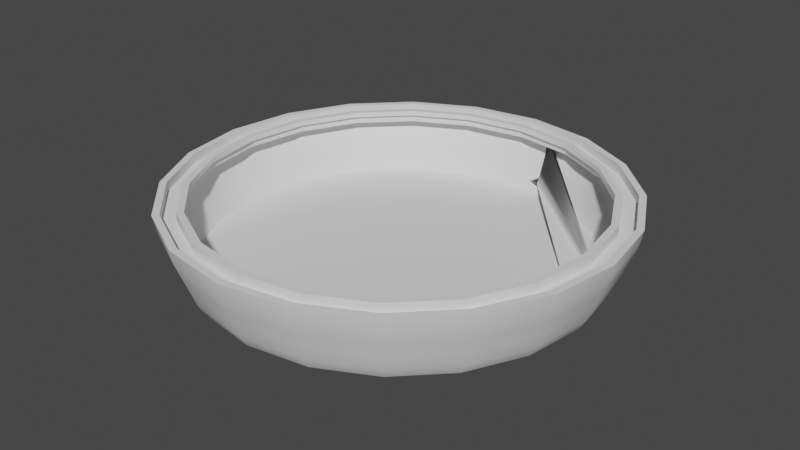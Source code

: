 # Source: CADERA.blend  (saved by Blender 2.93.21; exported with 4.5.12 LTS)
import bpy
from mathutils import Matrix  # noqa: F401  (used for matrix-valued properties, if any)

bpy.ops.wm.read_factory_settings(use_empty=True)
scene = bpy.context.scene
scene.name = 'Scene'

# ---- collections
col_collection = bpy.data.collections.new('Collection'); scene.collection.children.link(col_collection)

# ---- node groups
ng_auto_smooth = bpy.data.node_groups.new('Auto Smooth', 'GeometryNodeTree')
_s = ng_auto_smooth.interface.new_socket(name='Geometry', in_out='OUTPUT', socket_type='NodeSocketGeometry')
_s = ng_auto_smooth.interface.new_socket(name='Geometry', in_out='INPUT', socket_type='NodeSocketGeometry')
_s = ng_auto_smooth.interface.new_socket(name='Angle', in_out='INPUT', socket_type='NodeSocketFloat')
_s.subtype = 'ANGLE'
_s.min_value = 0.0
_s.max_value = 3.142
ng_auto_smooth.is_modifier = True
_N = ng_auto_smooth.nodes; _L = ng_auto_smooth.links
n0 = _N.new('NodeGroupOutput'); n0.name = 'Group Output'; n0.location = (480, -100)
n1 = _N.new('NodeGroupInput'); n1.name = 'Group Input'; n1.location = (-420, -300)
n2 = _N.new('NodeGroupInput'); n2.name = 'Group Input.001'; n2.location = (-60, -100)
n3 = _N.new('GeometryNodeSetShadeSmooth'); n3.name = 'Set Shade Smooth'; n3.location = (120, -100)
n3.domain = 'EDGE'
n4 = _N.new('GeometryNodeSetShadeSmooth'); n4.name = 'Set Shade Smooth.001'; n4.location = (300, -100)
n5 = _N.new('GeometryNodeInputMeshEdgeAngle'); n5.name = 'Edge Angle'; n5.location = (-420, -220)
n6 = _N.new('GeometryNodeInputEdgeSmooth'); n6.name = 'Is Edge Smooth'; n6.location = (-60, -160)
n7 = _N.new('GeometryNodeInputShadeSmooth'); n7.name = 'Is Face Smooth'; n7.location = (-240, -340)
n8 = _N.new('FunctionNodeBooleanMath'); n8.name = 'Boolean Math'; n8.location = (-60, -220)
n9 = _N.new('FunctionNodeCompare'); n9.name = 'Compare'; n9.location = (-240, -180)
n9.operation = 'LESS_EQUAL'
_L.new(n5.outputs[0], n9.inputs[0])
_L.new(n4.outputs[0], n0.inputs[0])
_L.new(n1.outputs[1], n9.inputs[1])
_L.new(n9.outputs[0], n8.inputs[0])
_L.new(n7.outputs[0], n8.inputs[1])
_L.new(n2.outputs[0], n3.inputs[0])
_L.new(n6.outputs[0], n3.inputs[1])
_L.new(n3.outputs[0], n4.inputs[0])
_L.new(n8.outputs[0], n3.inputs[2])
n0.is_active_output = True

# ---- world
world_world = bpy.data.worlds.new('World'); scene.world = world_world
world_world.use_nodes = True; world_world.node_tree.nodes.clear()
_N = world_world.node_tree.nodes; _L = world_world.node_tree.links
n0 = _N.new('ShaderNodeOutputWorld'); n0.name = 'World Output'; n0.location = (300, 300)
n1 = _N.new('ShaderNodeBackground'); n1.name = 'Background'; n1.location = (10, 300)
n1.inputs[0].default_value = (0.05088, 0.05088, 0.05088, 1.0)
_L.new(n1.outputs[0], n0.inputs[0])
n0.is_active_output = True
world_world.color = (0.05088, 0.05088, 0.05088)
world_world.use_sun_shadow = False
world_world.sun_shadow_jitter_overblur = 0.0

# ---- meshes
me_cylinder_003 = bpy.data.meshes.new('Cylinder.003')
me_cylinder_003.from_pydata([(-8.581e-09, 0.7879, 0.1509), (0.2423, 0.7493, 0.1509), (0.461, 0.6374, 0.1509), (0.6345, 0.4631, 0.1509), (0.7459, 0.2435, 0.1509), (0.7842, -2.622e-08, 0.1509), (0.7459, -0.2435, 0.1509), (0.6345, -0.4631, 0.1509), (0.461, -0.6374, 0.1509), (0.2423, -0.7493, 0.1509), (-8.89e-08, -0.7879, 0.1509), (-0.2423, -0.7493, 0.1509), (-0.461, -0.6374, 0.1509), (-0.6345, -0.4631, 0.1509), (-0.7459, -0.2435, 0.1509), (-0.7842, 1.43e-08, 0.1509), (-0.7459, 0.2435, 0.1509), (-0.6345, 0.4631, 0.1509), (-0.461, 0.6374, 0.1509), (-0.2423, 0.7493, 0.1509), (-4.713e-08, 2.146e-09, -0.1491), (0.2747, 0.8456, 0.09215), (0.2675, 0.8232, 0.03131), (0.2602, 0.8009, -0.02953), (0.253, 0.7786, -0.09036), (0.5226, 0.7193, 0.09215), (0.5088, 0.7003, 0.03131), (0.495, 0.6813, -0.02953), (0.4812, 0.6623, -0.09036), (0.7193, 0.5226, 0.09215), (0.7003, 0.5088, 0.03131), (0.6813, 0.495, -0.02953), (0.6623, 0.4812, -0.09036), (0.8456, 0.2747, 0.09215), (0.8232, 0.2675, 0.03131), (0.8009, 0.2602, -0.02953), (0.7786, 0.253, -0.09036), (0.8891, -3.557e-08, 0.09215), (0.8656, -3.419e-08, 0.03131), (0.8421, -3.282e-08, -0.02953), (0.8186, -3.144e-08, -0.09036), (0.8456, -0.2747, 0.09215), (0.8232, -0.2675, 0.03131), (0.8009, -0.2602, -0.02953), (0.7786, -0.253, -0.09036), (0.7193, -0.5226, 0.09215), (0.7003, -0.5088, 0.03131), (0.6813, -0.495, -0.02953), (0.6623, -0.4812, -0.09036), (0.5226, -0.7193, 0.09215), (0.5088, -0.7003, 0.03131), (0.495, -0.6813, -0.02953), (0.4812, -0.6623, -0.09036), (0.2747, -0.8456, 0.09215), (0.2675, -0.8232, 0.03131), (0.2602, -0.8009, -0.02953), (0.253, -0.7786, -0.09036), (-8.764e-08, -0.8891, 0.09215), (-8.62e-08, -0.8656, 0.03131), (-8.477e-08, -0.8421, -0.02953), (-8.333e-08, -0.8186, -0.09036), (-0.2747, -0.8456, 0.09215), (-0.2675, -0.8232, 0.03131), (-0.2602, -0.8009, -0.02953), (-0.253, -0.7786, -0.09036), (-0.5226, -0.7193, 0.09215), (-0.5088, -0.7003, 0.03131), (-0.495, -0.6813, -0.02953), (-0.4812, -0.6623, -0.09036), (-0.7193, -0.5226, 0.09215), (-0.7003, -0.5088, 0.03131), (-0.6813, -0.495, -0.02953), (-0.6623, -0.4812, -0.09036), (-0.8456, -0.2747, 0.09215), (-0.8232, -0.2675, 0.03131), (-0.8009, -0.2602, -0.02953), (-0.7786, -0.253, -0.09036), (-0.8891, 1.389e-08, 0.09215), (-0.8656, 1.396e-08, 0.03131), (-0.8421, 1.403e-08, -0.02953), (-0.8186, 1.41e-08, -0.09036), (-0.8456, 0.2747, 0.09215), (-0.8232, 0.2675, 0.03131), (-0.8009, 0.2602, -0.02953), (-0.7786, 0.253, -0.09036), (-0.7193, 0.5226, 0.09215), (-0.7003, 0.5088, 0.03131), (-0.6813, 0.495, -0.02953), (-0.6623, 0.4812, -0.09036), (-0.5226, 0.7193, 0.09215), (-0.5088, 0.7003, 0.03131), (-0.495, 0.6813, -0.02953), (-0.4812, 0.6623, -0.09036), (-0.2747, 0.8456, 0.09215), (-0.2675, 0.8232, 0.03131), (-0.2602, 0.8009, -0.02953), (-0.253, 0.7786, -0.09036), (0.2695, 0.8292, 0.1509), (-8.971e-09, 0.8719, 0.1509), (0.5126, 0.7054, 0.1509), (0.7055, 0.5125, 0.1509), (0.8293, 0.2694, 0.1509), (0.872, -3.289e-08, 0.1509), (0.8293, -0.2694, 0.1509), (0.7055, -0.5125, 0.1509), (0.5126, -0.7054, 0.1509), (0.2695, -0.8292, 0.1509), (-9.061e-08, -0.8719, 0.1509), (-0.2695, -0.8292, 0.1509), (-0.5126, -0.7054, 0.1509), (-0.7055, -0.5125, 0.1509), (-0.8293, -0.2694, 0.1509), (-0.872, 1.4e-08, 0.1509), (-0.8293, 0.2694, 0.1509), (-0.7055, 0.5125, 0.1509), (-0.5126, 0.7054, 0.1509), (-0.2695, 0.8292, 0.1509), (0.2781, 0.856, 0.1509), (-9.816e-09, 0.9, 0.1509), (0.529, 0.7281, 0.1509), (0.7281, 0.529, 0.1509), (0.856, 0.2781, 0.1509), (0.9, -3.607e-08, 0.1509), (0.856, -0.2781, 0.1509), (0.7281, -0.529, 0.1509), (0.529, -0.7281, 0.1509), (0.2781, -0.856, 0.1509), (-8.85e-08, -0.9, 0.1509), (-0.2781, -0.856, 0.1509), (-0.529, -0.7281, 0.1509), (-0.7281, -0.529, 0.1509), (-0.856, -0.2781, 0.1509), (-0.9, 1.4e-08, 0.1509), (-0.856, 0.2781, 0.1509), (-0.7281, 0.529, 0.1509), (-0.529, 0.7281, 0.1509), (-0.2781, 0.856, 0.1509), (0.251, 0.776, 0.1509), (-9.638e-09, 0.816, 0.1509), (0.4774, 0.6601, 0.1509), (0.6571, 0.4796, 0.1509), (0.7725, 0.2521, 0.1509), (0.8122, -2.622e-08, 0.1509), (0.7725, -0.2521, 0.1509), (0.6571, -0.4796, 0.1509), (0.4774, -0.6601, 0.1509), (0.251, -0.776, 0.1509), (-9.038e-08, -0.816, 0.1509), (-0.251, -0.776, 0.1509), (-0.4774, -0.6601, 0.1509), (-0.6571, -0.4796, 0.1509), (-0.7725, -0.2521, 0.1509), (-0.8122, 1.43e-08, 0.1509), (-0.7725, 0.2521, 0.1509), (-0.6571, 0.4796, 0.1509), (-0.4774, 0.6601, 0.1509), (-0.251, 0.776, 0.1509), (0.251, 0.776, 0.1137), (-9.638e-09, 0.816, 0.1137), (0.4774, 0.6601, 0.1137), (0.6571, 0.4796, 0.1137), (0.7725, 0.2521, 0.1137), (0.8122, -2.622e-08, 0.1137), (0.7725, -0.2521, 0.1137), (0.6571, -0.4796, 0.1137), (0.4774, -0.6601, 0.1137), (0.251, -0.776, 0.1137), (-9.038e-08, -0.816, 0.1137), (-0.251, -0.776, 0.1137), (-0.4774, -0.6601, 0.1137), (-0.6571, -0.4796, 0.1137), (-0.7725, -0.2521, 0.1137), (-0.8122, 1.43e-08, 0.1137), (-0.7725, 0.2521, 0.1137), (-0.6571, 0.4796, 0.1137), (-0.4774, 0.6601, 0.1137), (-0.251, 0.776, 0.1137), (-8.971e-09, 0.8719, 0.1137), (0.2695, 0.8292, 0.1137), (0.5126, 0.7054, 0.1137), (0.7055, 0.5125, 0.1137), (0.8293, 0.2694, 0.1137), (0.872, -3.289e-08, 0.1137), (0.8293, -0.2694, 0.1137), (0.7055, -0.5125, 0.1137), (0.5126, -0.7054, 0.1137), (0.2695, -0.8292, 0.1137), (-9.061e-08, -0.8719, 0.1137), (-0.2695, -0.8292, 0.1137), (-0.5126, -0.7054, 0.1137), (-0.7055, -0.5125, 0.1137), (-0.8293, -0.2694, 0.1137), (-0.872, 1.4e-08, 0.1137), (-0.8293, 0.2694, 0.1137), (-0.7055, 0.5125, 0.1137), (-0.5126, 0.7054, 0.1137), (-0.2695, 0.8292, 0.1137), (-9.915e-09, 0.8892, 0.09308), (0.09308, 0.8743, 0.09215), (0.09308, 0.8743, 0.09215), (-0.09308, 0.8743, 0.09215), (-0.09308, 0.8743, 0.09215), (-0.09308, 0.8039, -0.09036), (-0.09308, 0.8039, -0.09036), (-1.181e-08, 0.8171, -0.09308), (0.09308, 0.8039, -0.09036), (0.09308, 0.8039, -0.09036), (0.09308, 0.8274, -0.02953), (0.09308, 0.8509, 0.03131), (-1.68e-08, 0.6938, -0.1491), (-1.257e-08, 0.7929, -0.1343), (-1.634e-08, 0.704, -0.149), (-1.592e-08, 0.7142, -0.1487), (-1.546e-08, 0.7242, -0.1483), (-1.507e-08, 0.7339, -0.1476), (-1.468e-08, 0.7433, -0.1468), (-1.429e-08, 0.7521, -0.1459), (-1.403e-08, 0.7603, -0.1448), (-1.364e-08, 0.7678, -0.1435), (-1.338e-08, 0.7745, -0.1422), (-1.306e-08, 0.7802, -0.1407), (-1.293e-08, 0.785, -0.1392), (-1.273e-08, 0.7887, -0.1376), (-1.26e-08, 0.7914, -0.136), (0.245, 0.7541, -0.1343), (0.2146, 0.6599, -0.1491), (0.2446, 0.7527, -0.136), (0.2437, 0.7501, -0.1376), (0.2426, 0.7466, -0.1392), (0.2411, 0.742, -0.1407), (0.2393, 0.7365, -0.1422), (0.2373, 0.7302, -0.1435), (0.235, 0.7231, -0.1448), (0.2325, 0.7153, -0.1459), (0.2298, 0.7069, -0.1468), (0.2269, 0.698, -0.1476), (0.2239, 0.6887, -0.1483), (0.2208, 0.6792, -0.1487), (0.2177, 0.6695, -0.149), (0.4081, 0.5613, -0.1491), (0.4661, 0.6415, -0.1343), (0.414, 0.5695, -0.149), (0.42, 0.5777, -0.1487), (0.4258, 0.5858, -0.1483), (0.4315, 0.5937, -0.1476), (0.437, 0.6013, -0.1468), (0.4422, 0.6084, -0.1459), (0.447, 0.6151, -0.1448), (0.4514, 0.6211, -0.1435), (0.4553, 0.6265, -0.1422), (0.4586, 0.6312, -0.1407), (0.4614, 0.6351, -0.1392), (0.4636, 0.6381, -0.1376), (0.4652, 0.6402, -0.136), (0.6415, 0.4661, -0.1343), (0.5616, 0.4077, -0.1491), (0.6402, 0.4652, -0.136), (0.6381, 0.4636, -0.1376), (0.6351, 0.4614, -0.1392), (0.6312, 0.4586, -0.1407), (0.6266, 0.4552, -0.1422), (0.6212, 0.4513, -0.1435), (0.6152, 0.4469, -0.1448), (0.6086, 0.442, -0.1459), (0.6015, 0.4368, -0.1468), (0.5939, 0.4313, -0.1476), (0.5861, 0.4256, -0.1483), (0.578, 0.4197, -0.1487), (0.5698, 0.4137, -0.149), (0.6602, 0.2143, -0.1491), (0.7541, 0.245, -0.1343), (0.6698, 0.2175, -0.149), (0.6794, 0.2206, -0.1487), (0.6889, 0.2237, -0.1483), (0.6982, 0.2268, -0.1476), (0.707, 0.2296, -0.1468), (0.7154, 0.2324, -0.1459), (0.7232, 0.2349, -0.1448), (0.7303, 0.2372, -0.1435), (0.7366, 0.2393, -0.1422), (0.742, 0.2411, -0.1407), (0.7466, 0.2426, -0.1392), (0.7501, 0.2437, -0.1376), (0.7527, 0.2446, -0.136), (0.7929, -2.983e-08, -0.1343), (0.6941, -2.567e-08, -0.1491), (0.7914, -2.978e-08, -0.136), (0.7887, -2.965e-08, -0.1376), (0.785, -2.946e-08, -0.1392), (0.7802, -2.92e-08, -0.1407), (0.7745, -2.88e-08, -0.1422), (0.7678, -2.854e-08, -0.1435), (0.7604, -2.815e-08, -0.1448), (0.7522, -2.789e-08, -0.1459), (0.7434, -2.75e-08, -0.1468), (0.7341, -2.731e-08, -0.1476), (0.7244, -2.691e-08, -0.1483), (0.7144, -2.652e-08, -0.1487), (0.7043, -2.607e-08, -0.149), (0.6602, -0.2143, -0.1491), (0.7541, -0.245, -0.1343), (0.6698, -0.2175, -0.149), (0.6794, -0.2206, -0.1487), (0.6889, -0.2237, -0.1483), (0.6982, -0.2268, -0.1476), (0.707, -0.2296, -0.1468), (0.7154, -0.2324, -0.1459), (0.7232, -0.2349, -0.1448), (0.7303, -0.2372, -0.1435), (0.7366, -0.2393, -0.1422), (0.742, -0.2411, -0.1407), (0.7466, -0.2426, -0.1392), (0.7501, -0.2437, -0.1376), (0.7527, -0.2446, -0.136), (0.6415, -0.4661, -0.1343), (0.5616, -0.4077, -0.1491), (0.6402, -0.4652, -0.136), (0.6381, -0.4636, -0.1376), (0.6351, -0.4614, -0.1392), (0.6312, -0.4586, -0.1407), (0.6266, -0.4552, -0.1422), (0.6212, -0.4513, -0.1435), (0.6152, -0.4469, -0.1448), (0.6086, -0.442, -0.1459), (0.6015, -0.4368, -0.1468), (0.5939, -0.4313, -0.1476), (0.5861, -0.4256, -0.1483), (0.578, -0.4197, -0.1487), (0.5698, -0.4137, -0.149), (0.4081, -0.5613, -0.1491), (0.4661, -0.6415, -0.1343), (0.414, -0.5695, -0.149), (0.42, -0.5777, -0.1487), (0.4258, -0.5858, -0.1483), (0.4315, -0.5937, -0.1476), (0.437, -0.6013, -0.1468), (0.4422, -0.6084, -0.1459), (0.447, -0.6151, -0.1448), (0.4514, -0.6211, -0.1435), (0.4553, -0.6265, -0.1422), (0.4586, -0.6312, -0.1407), (0.4614, -0.6351, -0.1392), (0.4636, -0.6381, -0.1376), (0.4652, -0.6402, -0.136), (0.2146, -0.6599, -0.1491), (0.245, -0.7541, -0.1343), (0.2177, -0.6695, -0.149), (0.2208, -0.6792, -0.1487), (0.2239, -0.6887, -0.1483), (0.2269, -0.698, -0.1476), (0.2298, -0.7069, -0.1468), (0.2325, -0.7153, -0.1459), (0.235, -0.7231, -0.1448), (0.2373, -0.7302, -0.1435), (0.2393, -0.7365, -0.1422), (0.2411, -0.742, -0.1407), (0.2426, -0.7466, -0.1392), (0.2437, -0.7501, -0.1376), (0.2446, -0.7527, -0.136), (-7.745e-08, -0.6938, -0.1491), (-8.189e-08, -0.7929, -0.1343), (-7.787e-08, -0.704, -0.149), (-7.829e-08, -0.7142, -0.1487), (-7.874e-08, -0.7242, -0.1483), (-7.913e-08, -0.7339, -0.1476), (-7.965e-08, -0.7433, -0.1468), (-8.004e-08, -0.7521, -0.1459), (-8.03e-08, -0.7603, -0.1448), (-8.069e-08, -0.7678, -0.1435), (-8.095e-08, -0.7745, -0.1422), (-8.128e-08, -0.7802, -0.1407), (-8.154e-08, -0.785, -0.1392), (-8.173e-08, -0.7887, -0.1376), (-8.18e-08, -0.7914, -0.136), (-0.245, -0.7541, -0.1343), (-0.2146, -0.6599, -0.1491), (-0.2446, -0.7527, -0.136), (-0.2437, -0.7501, -0.1376), (-0.2426, -0.7466, -0.1392), (-0.2411, -0.742, -0.1407), (-0.2393, -0.7365, -0.1422), (-0.2373, -0.7302, -0.1435), (-0.235, -0.7231, -0.1448), (-0.2325, -0.7153, -0.1459), (-0.2298, -0.7069, -0.1468), (-0.2269, -0.698, -0.1476), (-0.2239, -0.6887, -0.1483), (-0.2208, -0.6792, -0.1487), (-0.2177, -0.6695, -0.149), (-0.4081, -0.5613, -0.1491), (-0.4661, -0.6415, -0.1343), (-0.414, -0.5695, -0.149), (-0.42, -0.5777, -0.1487), (-0.4258, -0.5858, -0.1483), (-0.4315, -0.5937, -0.1476), (-0.437, -0.6013, -0.1468), (-0.4422, -0.6084, -0.1459), (-0.447, -0.6151, -0.1448), (-0.4514, -0.6211, -0.1435), (-0.4553, -0.6265, -0.1422), (-0.4586, -0.6312, -0.1407), (-0.4614, -0.6351, -0.1392), (-0.4636, -0.6381, -0.1376), (-0.4652, -0.6402, -0.136), (-0.6415, -0.4661, -0.1343), (-0.5616, -0.4077, -0.1491), (-0.6402, -0.4652, -0.136), (-0.6381, -0.4636, -0.1376), (-0.6351, -0.4614, -0.1392), (-0.6312, -0.4586, -0.1407), (-0.6266, -0.4552, -0.1422), (-0.6212, -0.4513, -0.1435), (-0.6152, -0.4469, -0.1448), (-0.6086, -0.442, -0.1459), (-0.6015, -0.4368, -0.1468), (-0.5939, -0.4313, -0.1476), (-0.5861, -0.4256, -0.1483), (-0.578, -0.4197, -0.1487), (-0.5698, -0.4137, -0.149), (-0.6602, -0.2143, -0.1491), (-0.7541, -0.245, -0.1343), (-0.6698, -0.2175, -0.149), (-0.6794, -0.2206, -0.1487), (-0.6889, -0.2237, -0.1483), (-0.6982, -0.2268, -0.1476), (-0.707, -0.2296, -0.1468), (-0.7154, -0.2324, -0.1459), (-0.7232, -0.2349, -0.1448), (-0.7303, -0.2372, -0.1435), (-0.7366, -0.2393, -0.1422), (-0.742, -0.2411, -0.1407), (-0.7466, -0.2426, -0.1392), (-0.7501, -0.2437, -0.1376), (-0.7527, -0.2446, -0.136), (-0.7929, 1.429e-08, -0.1343), (-0.6941, 1.295e-08, -0.1491), (-0.7914, 1.427e-08, -0.136), (-0.7887, 1.421e-08, -0.1376), (-0.785, 1.421e-08, -0.1392), (-0.7802, 1.414e-08, -0.1407), (-0.7745, 1.421e-08, -0.1422), (-0.7678, 1.395e-08, -0.1435), (-0.7604, 1.408e-08, -0.1448), (-0.7522, 1.395e-08, -0.1459), (-0.7434, 1.382e-08, -0.1468), (-0.7341, 1.356e-08, -0.1476), (-0.7244, 1.342e-08, -0.1483), (-0.7144, 1.323e-08, -0.1487), (-0.7043, 1.31e-08, -0.149), (-0.6602, 0.2143, -0.1491), (-0.7541, 0.245, -0.1343), (-0.6698, 0.2175, -0.149), (-0.6794, 0.2206, -0.1487), (-0.6889, 0.2237, -0.1483), (-0.6982, 0.2268, -0.1476), (-0.707, 0.2296, -0.1468), (-0.7154, 0.2324, -0.1459), (-0.7232, 0.2349, -0.1448), (-0.7303, 0.2372, -0.1435), (-0.7366, 0.2393, -0.1422), (-0.742, 0.2411, -0.1407), (-0.7466, 0.2426, -0.1392), (-0.7501, 0.2437, -0.1376), (-0.7527, 0.2446, -0.136), (-0.6415, 0.4661, -0.1343), (-0.5616, 0.4077, -0.1491), (-0.6402, 0.4652, -0.136), (-0.6381, 0.4636, -0.1376), (-0.6351, 0.4614, -0.1392), (-0.6312, 0.4586, -0.1407), (-0.6266, 0.4552, -0.1422), (-0.6212, 0.4513, -0.1435), (-0.6152, 0.4469, -0.1448), (-0.6086, 0.442, -0.1459), (-0.6015, 0.4368, -0.1468), (-0.5939, 0.4313, -0.1476), (-0.5861, 0.4256, -0.1483), (-0.578, 0.4197, -0.1487), (-0.5698, 0.4137, -0.149), (-0.4081, 0.5613, -0.1491), (-0.4661, 0.6415, -0.1343), (-0.414, 0.5695, -0.149), (-0.42, 0.5777, -0.1487), (-0.4258, 0.5858, -0.1483), (-0.4315, 0.5937, -0.1476), (-0.437, 0.6013, -0.1468), (-0.4422, 0.6084, -0.1459), (-0.447, 0.6151, -0.1448), (-0.4514, 0.6211, -0.1435), (-0.4553, 0.6265, -0.1422), (-0.4586, 0.6312, -0.1407), (-0.4614, 0.6351, -0.1392), (-0.4636, 0.6381, -0.1376), (-0.4652, 0.6402, -0.136), (-0.245, 0.7541, -0.1343), (-0.2146, 0.6599, -0.1491), (-0.2446, 0.7527, -0.136), (-0.2437, 0.7501, -0.1376), (-0.2426, 0.7466, -0.1392), (-0.2411, 0.742, -0.1407), (-0.2393, 0.7365, -0.1422), (-0.2373, 0.7302, -0.1435), (-0.235, 0.7231, -0.1448), (-0.2325, 0.7153, -0.1459), (-0.2298, 0.7069, -0.1468), (-0.2269, 0.698, -0.1476), (-0.2239, 0.6887, -0.1483), (-0.2208, 0.6792, -0.1487), (-0.2177, 0.6695, -0.149), (-1.182e-08, 0.8171, -0.09308), (-1.182e-08, 0.8405, -0.03224), (-1.182e-08, 0.864, 0.02859), (-9.915e-09, 0.8892, 0.09308)], [], [(197, 118, 117, 21, 199, 198), (21, 117, 119, 25), (25, 119, 120, 29), (29, 120, 121, 33), (33, 121, 122, 37), (37, 122, 123, 41), (41, 123, 124, 45), (45, 124, 125, 49), (49, 125, 126, 53), (53, 126, 127, 57), (57, 127, 128, 61), (61, 128, 129, 65), (65, 129, 130, 69), (69, 130, 131, 73), (73, 131, 132, 77), (77, 132, 133, 81), (81, 133, 134, 85), (85, 134, 135, 89), (89, 135, 136, 93), (93, 136, 118, 197, 201, 200), (300, 44, 48, 314), (374, 64, 68, 390), (224, 24, 28, 240), (210, 494, 96, 203, 202, 204), (449, 465, 479, 495, 209, 20, 435), (95, 510, 509, 203, 96), (94, 511, 510, 95), (92, 91, 95, 96), (91, 90, 94, 95), (90, 89, 93, 94), (480, 92, 96, 494), (88, 87, 91, 92), (87, 86, 90, 91), (86, 85, 89, 90), (464, 88, 92, 480), (84, 83, 87, 88), (83, 82, 86, 87), (82, 81, 85, 86), (450, 84, 88, 464), (80, 79, 83, 84), (79, 78, 82, 83), (78, 77, 81, 82), (434, 80, 84, 450), (76, 75, 79, 80), (75, 74, 78, 79), (74, 73, 77, 78), (420, 76, 80, 434), (72, 71, 75, 76), (71, 70, 74, 75), (70, 69, 73, 74), (404, 72, 76, 420), (68, 67, 71, 72), (67, 66, 70, 71), (66, 65, 69, 70), (390, 68, 72, 404), (64, 63, 67, 68), (63, 62, 66, 67), (62, 61, 65, 66), (359, 375, 389, 405, 419, 435, 20), (60, 59, 63, 64), (59, 58, 62, 63), (58, 57, 61, 62), (360, 60, 64, 374), (56, 55, 59, 60), (55, 54, 58, 59), (54, 53, 57, 58), (345, 56, 60, 360), (52, 51, 55, 56), (51, 50, 54, 55), (50, 49, 53, 54), (330, 52, 56, 345), (48, 47, 51, 52), (47, 46, 50, 51), (46, 45, 49, 50), (314, 48, 52, 330), (44, 43, 47, 48), (43, 42, 46, 47), (42, 41, 45, 46), (299, 315, 329, 344, 359, 20, 285), (40, 39, 43, 44), (39, 38, 42, 43), (38, 37, 41, 42), (284, 40, 44, 300), (36, 35, 39, 40), (35, 34, 38, 39), (34, 33, 37, 38), (270, 36, 40, 284), (32, 31, 35, 36), (31, 30, 34, 35), (30, 29, 33, 34), (254, 32, 36, 270), (28, 27, 31, 32), (27, 26, 30, 31), (26, 25, 29, 30), (240, 28, 32, 254), (24, 23, 27, 28), (23, 22, 26, 27), (22, 21, 25, 26), (209, 225, 239, 255, 269, 285, 20), (207, 23, 24, 205), (208, 22, 23, 207), (199, 21, 22, 208), (154, 155, 175, 174), (115, 114, 194, 195), (140, 141, 161, 160), (101, 100, 180, 181), (153, 154, 174, 173), (114, 113, 193, 194), (139, 140, 160, 159), (100, 99, 179, 180), (152, 153, 173, 172), (113, 112, 192, 193), (137, 139, 159, 157), (99, 97, 178, 179), (151, 152, 172, 171), (112, 111, 191, 192), (138, 137, 157, 158), (97, 98, 177, 178), (150, 151, 171, 170), (111, 110, 190, 191), (149, 150, 170, 169), (110, 109, 189, 190), (98, 97, 117, 118), (97, 99, 119, 117), (99, 100, 120, 119), (100, 101, 121, 120), (101, 102, 122, 121), (102, 103, 123, 122), (103, 104, 124, 123), (104, 105, 125, 124), (105, 106, 126, 125), (106, 107, 127, 126), (107, 108, 128, 127), (108, 109, 129, 128), (109, 110, 130, 129), (110, 111, 131, 130), (111, 112, 132, 131), (112, 113, 133, 132), (113, 114, 134, 133), (114, 115, 135, 134), (115, 116, 136, 135), (116, 98, 118, 136), (137, 138, 0, 1), (139, 137, 1, 2), (140, 139, 2, 3), (141, 140, 3, 4), (142, 141, 4, 5), (143, 142, 5, 6), (144, 143, 6, 7), (145, 144, 7, 8), (146, 145, 8, 9), (147, 146, 9, 10), (148, 147, 10, 11), (149, 148, 11, 12), (150, 149, 12, 13), (151, 150, 13, 14), (152, 151, 14, 15), (153, 152, 15, 16), (154, 153, 16, 17), (155, 154, 17, 18), (156, 155, 18, 19), (138, 156, 19, 0), (158, 157, 178, 177), (157, 159, 179, 178), (159, 160, 180, 179), (160, 161, 181, 180), (161, 162, 182, 181), (162, 163, 183, 182), (163, 164, 184, 183), (164, 165, 185, 184), (165, 166, 186, 185), (166, 167, 187, 186), (167, 168, 188, 187), (168, 169, 189, 188), (169, 170, 190, 189), (170, 171, 191, 190), (171, 172, 192, 191), (172, 173, 193, 192), (173, 174, 194, 193), (174, 175, 195, 194), (175, 176, 196, 195), (176, 158, 177, 196), (102, 101, 181, 182), (141, 142, 162, 161), (116, 115, 195, 196), (155, 156, 176, 175), (103, 102, 182, 183), (142, 143, 163, 162), (98, 116, 196, 177), (156, 138, 158, 176), (104, 103, 183, 184), (143, 144, 164, 163), (105, 104, 184, 185), (144, 145, 165, 164), (106, 105, 185, 186), (145, 146, 166, 165), (107, 106, 186, 187), (146, 147, 167, 166), (108, 107, 187, 188), (147, 148, 168, 167), (109, 108, 188, 189), (148, 149, 169, 168), (210, 224, 226, 223), (223, 226, 227, 222), (222, 227, 228, 221), (221, 228, 229, 220), (220, 229, 230, 219), (219, 230, 231, 218), (218, 231, 232, 217), (217, 232, 233, 216), (216, 233, 234, 215), (215, 234, 235, 214), (214, 235, 236, 213), (213, 236, 237, 212), (212, 237, 238, 211), (211, 238, 225, 209), (240, 254, 256, 253), (253, 256, 257, 252), (252, 257, 258, 251), (251, 258, 259, 250), (250, 259, 260, 249), (249, 260, 261, 248), (248, 261, 262, 247), (247, 262, 263, 246), (246, 263, 264, 245), (245, 264, 265, 244), (244, 265, 266, 243), (243, 266, 267, 242), (242, 267, 268, 241), (241, 268, 255, 239), (270, 284, 286, 283), (283, 286, 287, 282), (282, 287, 288, 281), (281, 288, 289, 280), (280, 289, 290, 279), (279, 290, 291, 278), (278, 291, 292, 277), (277, 292, 293, 276), (276, 293, 294, 275), (275, 294, 295, 274), (274, 295, 296, 273), (273, 296, 297, 272), (272, 297, 298, 271), (271, 298, 285, 269), (300, 314, 316, 313), (313, 316, 317, 312), (312, 317, 318, 311), (311, 318, 319, 310), (310, 319, 320, 309), (309, 320, 321, 308), (308, 321, 322, 307), (307, 322, 323, 306), (306, 323, 324, 305), (305, 324, 325, 304), (304, 325, 326, 303), (303, 326, 327, 302), (302, 327, 328, 301), (301, 328, 315, 299), (330, 345, 358, 343), (343, 358, 357, 342), (342, 357, 356, 341), (341, 356, 355, 340), (340, 355, 354, 339), (339, 354, 353, 338), (338, 353, 352, 337), (337, 352, 351, 336), (336, 351, 350, 335), (335, 350, 349, 334), (334, 349, 348, 333), (333, 348, 347, 332), (332, 347, 346, 331), (331, 346, 344, 329), (360, 374, 376, 373), (373, 376, 377, 372), (372, 377, 378, 371), (371, 378, 379, 370), (370, 379, 380, 369), (369, 380, 381, 368), (368, 381, 382, 367), (367, 382, 383, 366), (366, 383, 384, 365), (365, 384, 385, 364), (364, 385, 386, 363), (363, 386, 387, 362), (362, 387, 388, 361), (361, 388, 375, 359), (390, 404, 406, 403), (403, 406, 407, 402), (402, 407, 408, 401), (401, 408, 409, 400), (400, 409, 410, 399), (399, 410, 411, 398), (398, 411, 412, 397), (397, 412, 413, 396), (396, 413, 414, 395), (395, 414, 415, 394), (394, 415, 416, 393), (393, 416, 417, 392), (392, 417, 418, 391), (391, 418, 405, 389), (420, 434, 436, 433), (433, 436, 437, 432), (432, 437, 438, 431), (431, 438, 439, 430), (430, 439, 440, 429), (429, 440, 441, 428), (428, 441, 442, 427), (427, 442, 443, 426), (426, 443, 444, 425), (425, 444, 445, 424), (424, 445, 446, 423), (423, 446, 447, 422), (422, 447, 448, 421), (421, 448, 435, 419), (450, 464, 466, 463), (463, 466, 467, 462), (462, 467, 468, 461), (461, 468, 469, 460), (460, 469, 470, 459), (459, 470, 471, 458), (458, 471, 472, 457), (457, 472, 473, 456), (456, 473, 474, 455), (455, 474, 475, 454), (454, 475, 476, 453), (453, 476, 477, 452), (452, 477, 478, 451), (451, 478, 465, 449), (480, 494, 496, 493), (493, 496, 497, 492), (492, 497, 498, 491), (491, 498, 499, 490), (490, 499, 500, 489), (489, 500, 501, 488), (488, 501, 502, 487), (487, 502, 503, 486), (486, 503, 504, 485), (485, 504, 505, 484), (484, 505, 506, 483), (483, 506, 507, 482), (482, 507, 508, 481), (481, 508, 495, 479), (209, 495, 508, 211), (211, 508, 507, 212), (212, 507, 506, 213), (213, 506, 505, 214), (214, 505, 504, 215), (215, 504, 503, 216), (216, 503, 502, 217), (217, 502, 501, 218), (218, 501, 500, 219), (219, 500, 499, 220), (220, 499, 498, 221), (221, 498, 497, 222), (222, 497, 496, 223), (223, 496, 494, 210), (224, 240, 253, 226), (226, 253, 252, 227), (227, 252, 251, 228), (228, 251, 250, 229), (229, 250, 249, 230), (230, 249, 248, 231), (231, 248, 247, 232), (232, 247, 246, 233), (233, 246, 245, 234), (234, 245, 244, 235), (235, 244, 243, 236), (236, 243, 242, 237), (237, 242, 241, 238), (238, 241, 239, 225), (254, 270, 283, 256), (256, 283, 282, 257), (257, 282, 281, 258), (258, 281, 280, 259), (259, 280, 279, 260), (260, 279, 278, 261), (261, 278, 277, 262), (262, 277, 276, 263), (263, 276, 275, 264), (264, 275, 274, 265), (265, 274, 273, 266), (266, 273, 272, 267), (267, 272, 271, 268), (268, 271, 269, 255), (284, 300, 313, 286), (286, 313, 312, 287), (287, 312, 311, 288), (288, 311, 310, 289), (289, 310, 309, 290), (290, 309, 308, 291), (291, 308, 307, 292), (292, 307, 306, 293), (293, 306, 305, 294), (294, 305, 304, 295), (295, 304, 303, 296), (296, 303, 302, 297), (297, 302, 301, 298), (298, 301, 299, 285), (314, 330, 343, 316), (316, 343, 342, 317), (317, 342, 341, 318), (318, 341, 340, 319), (319, 340, 339, 320), (320, 339, 338, 321), (321, 338, 337, 322), (322, 337, 336, 323), (323, 336, 335, 324), (324, 335, 334, 325), (325, 334, 333, 326), (326, 333, 332, 327), (327, 332, 331, 328), (328, 331, 329, 315), (345, 360, 373, 358), (358, 373, 372, 357), (357, 372, 371, 356), (356, 371, 370, 355), (355, 370, 369, 354), (354, 369, 368, 353), (353, 368, 367, 352), (352, 367, 366, 351), (351, 366, 365, 350), (350, 365, 364, 349), (349, 364, 363, 348), (348, 363, 362, 347), (347, 362, 361, 346), (346, 361, 359, 344), (374, 390, 403, 376), (376, 403, 402, 377), (377, 402, 401, 378), (378, 401, 400, 379), (379, 400, 399, 380), (380, 399, 398, 381), (381, 398, 397, 382), (382, 397, 396, 383), (383, 396, 395, 384), (384, 395, 394, 385), (385, 394, 393, 386), (386, 393, 392, 387), (387, 392, 391, 388), (388, 391, 389, 375), (404, 420, 433, 406), (406, 433, 432, 407), (407, 432, 431, 408), (408, 431, 430, 409), (409, 430, 429, 410), (410, 429, 428, 411), (411, 428, 427, 412), (412, 427, 426, 413), (413, 426, 425, 414), (414, 425, 424, 415), (415, 424, 423, 416), (416, 423, 422, 417), (417, 422, 421, 418), (418, 421, 419, 405), (434, 450, 463, 436), (436, 463, 462, 437), (437, 462, 461, 438), (438, 461, 460, 439), (439, 460, 459, 440), (440, 459, 458, 441), (441, 458, 457, 442), (442, 457, 456, 443), (443, 456, 455, 444), (444, 455, 454, 445), (445, 454, 453, 446), (446, 453, 452, 447), (447, 452, 451, 448), (448, 451, 449, 435), (464, 480, 493, 466), (466, 493, 492, 467), (467, 492, 491, 468), (468, 491, 490, 469), (469, 490, 489, 470), (470, 489, 488, 471), (471, 488, 487, 472), (472, 487, 486, 473), (473, 486, 485, 474), (474, 485, 484, 475), (475, 484, 483, 476), (476, 483, 482, 477), (477, 482, 481, 478), (478, 481, 479, 465), (24, 224, 210, 204, 206, 205), (288, 281, 205), (509, 510, 207, 205), (281, 199, 208), (281, 208, 207), (281, 207, 205), (510, 511, 208, 207), (511, 512, 199, 208), (200, 512, 511, 94, 93)])
me_cylinder_003.polygons.foreach_set('use_smooth', [True] * 491)
_uv = me_cylinder_003.uv_layers.new(name='UVMap')
_uv.uv.foreach_set('vector', [1.0, 0.9016, 1.0, 1.0, 0.95, 1.0, 0.95, 0.9, 0.9831, 0.9, 0.9831, 0.9016, 0.95, 0.9, 0.95, 1.0, 0.9, 1.0, 0.9, 0.9, 0.9, 0.9, 0.9, 1.0, 0.85, 1.0, 0.85, 0.9, 0.85, 0.9, 0.85, 1.0, 0.8, 1.0, 0.8, 0.9, 0.8, 0.9, 0.8, 1.0, 0.75, 1.0, 0.75, 0.9, 0.75, 0.9, 0.75, 1.0, 0.7, 1.0, 0.7, 0.9, 0.7, 0.9, 0.7, 1.0, 0.65, 1.0, 0.65, 0.9, 0.65, 0.9, 0.65, 1.0, 0.6, 1.0, 0.6, 0.9, 0.6, 0.9, 0.6, 1.0, 0.55, 1.0, 0.55, 0.9, 0.55, 0.9, 0.55, 1.0, 0.5, 1.0, 0.5, 0.9, 0.5, 0.9, 0.5, 1.0, 0.45, 1.0, 0.45, 0.9, 0.45, 0.9, 0.45, 1.0, 0.4, 1.0, 0.4, 0.9, 0.4, 0.9, 0.4, 1.0, 0.35, 1.0, 0.35, 0.9, 0.35, 0.9, 0.35, 1.0, 0.3, 1.0, 0.3, 0.9, 0.3, 0.9, 0.3, 1.0, 0.25, 1.0, 0.25, 0.9, 0.25, 0.9, 0.25, 1.0, 0.2, 1.0, 0.2, 0.9, 0.2, 0.9, 0.2, 1.0, 0.15, 1.0, 0.15, 0.9, 0.15, 0.9, 0.15, 1.0, 0.1, 1.0, 0.1, 0.9, 0.1, 0.9, 0.1, 1.0, 0.05, 1.0, 0.05, 0.9, 0.05, 0.9, 0.05, 1.0, -1.565e-07, 1.0, -1.565e-07, 0.9016, 0.01694, 0.9016, 0.01694, 0.9, 0.7, 0.5252, 0.7, 0.6, 0.65, 0.6, 0.65, 0.5252, 0.45, 0.5252, 0.45, 0.6, 0.4, 0.6, 0.4, 0.5252, 0.95, 0.5252, 0.95, 0.6, 0.9, 0.6, 0.9, 0.5252, -1.565e-07, 0.5252, 0.05, 0.5252, 0.05, 0.6, 0.0184, 0.6, 0.01844, 0.5954, -1.565e-07, 0.5954, 0.548, 0.3156, 0.5781, 0.3748, 0.6251, 0.4218, 0.6843, 0.4519, 0.75, 0.4623, 0.75, 0.25, 0.5376, 0.25, 0.05, 0.7, 0.5, 0.7, 0.5, 0.6, 0.0184, 0.6, 0.05, 0.6, 0.05, 0.8, 0.5, 0.8, 0.5, 0.7, 0.05, 0.7, 0.1, 0.6, 0.1, 0.7, 0.05, 0.7, 0.05, 0.6, 0.1, 0.7, 0.1, 0.8, 0.05, 0.8, 0.05, 0.7, 0.1, 0.8, 0.1, 0.9, 0.05, 0.9, 0.05, 0.8, 0.1, 0.5252, 0.1, 0.6, 0.05, 0.6, 0.05, 0.5252, 0.15, 0.6, 0.15, 0.7, 0.1, 0.7, 0.1, 0.6, 0.15, 0.7, 0.15, 0.8, 0.1, 0.8, 0.1, 0.7, 0.15, 0.8, 0.15, 0.9, 0.1, 0.9, 0.1, 0.8, 0.15, 0.5252, 0.15, 0.6, 0.1, 0.6, 0.1, 0.5252, 0.2, 0.6, 0.2, 0.7, 0.15, 0.7, 0.15, 0.6, 0.2, 0.7, 0.2, 0.8, 0.15, 0.8, 0.15, 0.7, 0.2, 0.8, 0.2, 0.9, 0.15, 0.9, 0.15, 0.8, 0.2, 0.5252, 0.2, 0.6, 0.15, 0.6, 0.15, 0.5252, 0.25, 0.6, 0.25, 0.7, 0.2, 0.7, 0.2, 0.6, 0.25, 0.7, 0.25, 0.8, 0.2, 0.8, 0.2, 0.7, 0.25, 0.8, 0.25, 0.9, 0.2, 0.9, 0.2, 0.8, 0.25, 0.5252, 0.25, 0.6, 0.2, 0.6, 0.2, 0.5252, 0.3, 0.6, 0.3, 0.7, 0.25, 0.7, 0.25, 0.6, 0.3, 0.7, 0.3, 0.8, 0.25, 0.8, 0.25, 0.7, 0.3, 0.8, 0.3, 0.9, 0.25, 0.9, 0.25, 0.8, 0.3, 0.5252, 0.3, 0.6, 0.25, 0.6, 0.25, 0.5252, 0.35, 0.6, 0.35, 0.7, 0.3, 0.7, 0.3, 0.6, 0.35, 0.7, 0.35, 0.8, 0.3, 0.8, 0.3, 0.7, 0.35, 0.8, 0.35, 0.9, 0.3, 0.9, 0.3, 0.8, 0.35, 0.5252, 0.35, 0.6, 0.3, 0.6, 0.3, 0.5252, 0.4, 0.6, 0.4, 0.7, 0.35, 0.7, 0.35, 0.6, 0.4, 0.7, 0.4, 0.8, 0.35, 0.8, 0.35, 0.7, 0.4, 0.8, 0.4, 0.9, 0.35, 0.9, 0.35, 0.8, 0.4, 0.5252, 0.4, 0.6, 0.35, 0.6, 0.35, 0.5252, 0.45, 0.6, 0.45, 0.7, 0.4, 0.7, 0.4, 0.6, 0.45, 0.7, 0.45, 0.8, 0.4, 0.8, 0.4, 0.7, 0.45, 0.8, 0.45, 0.9, 0.4, 0.9, 0.4, 0.8, 0.75, 0.03767, 0.6843, 0.04807, 0.6251, 0.07824, 0.5781, 0.1252, 0.548, 0.1844, 0.5376, 0.25, 0.75, 0.25, 0.5, 0.6, 0.5, 0.7, 0.45, 0.7, 0.45, 0.6, 0.5, 0.7, 0.5, 0.8, 0.45, 0.8, 0.45, 0.7, 0.5, 0.8, 0.5, 0.9, 0.45, 0.9, 0.45, 0.8, 0.5, 0.5252, 0.5, 0.6, 0.45, 0.6, 0.45, 0.5252, 0.55, 0.6, 0.55, 0.7, 0.5, 0.7, 0.5, 0.6, 0.55, 0.7, 0.55, 0.8, 0.5, 0.8, 0.5, 0.7, 0.55, 0.8, 0.55, 0.9, 0.5, 0.9, 0.5, 0.8, 0.55, 0.5252, 0.55, 0.6, 0.5, 0.6, 0.5, 0.5252, 0.6, 0.6, 0.6, 0.7, 0.55, 0.7, 0.55, 0.6, 0.6, 0.7, 0.6, 0.8, 0.55, 0.8, 0.55, 0.7, 0.6, 0.8, 0.6, 0.9, 0.55, 0.9, 0.55, 0.8, 0.6, 0.5252, 0.6, 0.6, 0.55, 0.6, 0.55, 0.5252, 0.65, 0.6, 0.65, 0.7, 0.6, 0.7, 0.6, 0.6, 0.65, 0.7, 0.65, 0.8, 0.6, 0.8, 0.6, 0.7, 0.65, 0.8, 0.65, 0.9, 0.6, 0.9, 0.6, 0.8, 0.65, 0.5252, 0.65, 0.6, 0.6, 0.6, 0.6, 0.5252, 0.7, 0.6, 0.7, 0.7, 0.65, 0.7, 0.65, 0.6, 0.7, 0.7, 0.7, 0.8, 0.65, 0.8, 0.65, 0.7, 0.7, 0.8, 0.7, 0.9, 0.65, 0.9, 0.65, 0.8, 0.952, 0.1844, 0.9219, 0.1252, 0.8749, 0.07824, 0.8157, 0.04807, 0.75, 0.03767, 0.75, 0.25, 0.9624, 0.25, 0.75, 0.6, 0.75, 0.7, 0.7, 0.7, 0.7, 0.6, 0.75, 0.7, 0.75, 0.8, 0.7, 0.8, 0.7, 0.7, 0.75, 0.8, 0.75, 0.9, 0.7, 0.9, 0.7, 0.8, 0.75, 0.5252, 0.75, 0.6, 0.7, 0.6, 0.7, 0.5252, 0.8, 0.6, 0.8, 0.7, 0.75, 0.7, 0.75, 0.6, 0.8, 0.7, 0.8, 0.8, 0.75, 0.8, 0.75, 0.7, 0.8, 0.8, 0.8, 0.9, 0.75, 0.9, 0.75, 0.8, 0.8, 0.5252, 0.8, 0.6, 0.75, 0.6, 0.75, 0.5252, 0.85, 0.6, 0.85, 0.7, 0.8, 0.7, 0.8, 0.6, 0.85, 0.7, 0.85, 0.8, 0.8, 0.8, 0.8, 0.7, 0.85, 0.8, 0.85, 0.9, 0.8, 0.9, 0.8, 0.8, 0.85, 0.5252, 0.85, 0.6, 0.8, 0.6, 0.8, 0.5252, 0.9, 0.6, 0.9, 0.7, 0.85, 0.7, 0.85, 0.6, 0.9, 0.7, 0.9, 0.8, 0.85, 0.8, 0.85, 0.7, 0.9, 0.8, 0.9, 0.9, 0.85, 0.9, 0.85, 0.8, 0.9, 0.5252, 0.9, 0.6, 0.85, 0.6, 0.85, 0.5252, 0.95, 0.6, 0.95, 0.7, 0.9, 0.7, 0.9, 0.6, 0.95, 0.7, 0.95, 0.8, 0.9, 0.8, 0.9, 0.7, 0.95, 0.8, 0.95, 0.9, 0.9, 0.9, 0.9, 0.8, 0.75, 0.4623, 0.8157, 0.4519, 0.8749, 0.4218, 0.9219, 0.3748, 0.952, 0.3156, 0.9624, 0.25, 0.75, 0.25, 0.9821, 0.7, 0.95, 0.7, 0.95, 0.6, 0.9816, 0.6, 0.9826, 0.8, 0.95, 0.8, 0.95, 0.7, 0.9821, 0.7, 0.9831, 0.9, 0.95, 0.9, 0.95, 0.8, 0.9826, 0.8, 0.06731, 0.3829, 0.1173, 0.4329, 0.1173, 0.4329, 0.06731, 0.3829, 0.1115, 0.4404, 0.05944, 0.3883, 0.05944, 0.3883, 0.1115, 0.4404, 0.4327, 0.3829, 0.4648, 0.3199, 0.4648, 0.3199, 0.4327, 0.3829, 0.474, 0.3227, 0.4405, 0.3883, 0.4405, 0.3883, 0.474, 0.3227, 0.0352, 0.3199, 0.06731, 0.3829, 0.06731, 0.3829, 0.0352, 0.3199, 0.05944, 0.3883, 0.02602, 0.3227, 0.02602, 0.3227, 0.05944, 0.3883, 0.3827, 0.4329, 0.4327, 0.3829, 0.4327, 0.3829, 0.3827, 0.4329, 0.4405, 0.3883, 0.3885, 0.4403, 0.3885, 0.4403, 0.4405, 0.3883, 0.02414, 0.25, 0.0352, 0.3199, 0.0352, 0.3199, 0.02414, 0.25, 0.02602, 0.3227, 0.01451, 0.25, 0.01451, 0.25, 0.02602, 0.3227, 0.3198, 0.465, 0.3827, 0.4329, 0.3827, 0.4329, 0.3198, 0.465, 0.3885, 0.4403, 0.3228, 0.4738, 0.3228, 0.4738, 0.3885, 0.4403, 0.0352, 0.1801, 0.02414, 0.25, 0.02414, 0.25, 0.0352, 0.1801, 0.01451, 0.25, 0.02603, 0.1773, 0.02603, 0.1773, 0.01451, 0.25, 0.25, 0.476, 0.3198, 0.465, 0.3198, 0.465, 0.25, 0.476, 0.3228, 0.4738, 0.25, 0.4853, 0.25, 0.4853, 0.3228, 0.4738, 0.06729, 0.1171, 0.0352, 0.1801, 0.0352, 0.1801, 0.06729, 0.1171, 0.02603, 0.1773, 0.05946, 0.1117, 0.05946, 0.1117, 0.02603, 0.1773, 0.1173, 0.06711, 0.06729, 0.1171, 0.06729, 0.1171, 0.1173, 0.06711, 0.05946, 0.1117, 0.1115, 0.05966, 0.1115, 0.05966, 0.05946, 0.1117, 0.25, 0.4853, 0.3228, 0.4738, 0.3242, 0.4783, 0.25, 0.49, 0.3228, 0.4738, 0.3885, 0.4403, 0.3911, 0.4442, 0.3242, 0.4783, 0.3885, 0.4403, 0.4405, 0.3883, 0.4442, 0.3911, 0.3911, 0.4442, 0.4405, 0.3883, 0.474, 0.3227, 0.4783, 0.3242, 0.4442, 0.3911, 0.474, 0.3227, 0.4855, 0.25, 0.49, 0.25, 0.4783, 0.3242, 0.4855, 0.25, 0.474, 0.1773, 0.4783, 0.1758, 0.49, 0.25, 0.474, 0.1773, 0.4406, 0.1117, 0.4442, 0.1089, 0.4783, 0.1758, 0.4406, 0.1117, 0.3885, 0.05965, 0.3911, 0.05584, 0.4442, 0.1089, 0.3885, 0.05965, 0.3228, 0.0262, 0.3242, 0.02175, 0.3911, 0.05584, 0.3228, 0.0262, 0.25, 0.01467, 0.25, 0.01, 0.3242, 0.02175, 0.25, 0.01467, 0.1772, 0.02621, 0.1758, 0.02175, 0.25, 0.01, 0.1772, 0.02621, 0.1115, 0.05966, 0.1089, 0.05584, 0.1758, 0.02175, 0.1115, 0.05966, 0.05946, 0.1117, 0.05584, 0.1089, 0.1089, 0.05584, 0.05946, 0.1117, 0.02603, 0.1773, 0.02175, 0.1758, 0.05584, 0.1089, 0.02603, 0.1773, 0.01451, 0.25, 0.01, 0.25, 0.02175, 0.1758, 0.01451, 0.25, 0.02602, 0.3227, 0.02175, 0.3242, 0.01, 0.25, 0.02602, 0.3227, 0.05944, 0.3883, 0.05584, 0.3911, 0.02175, 0.3242, 0.05944, 0.3883, 0.1115, 0.4404, 0.1089, 0.4442, 0.05584, 0.3911, 0.1115, 0.4404, 0.1772, 0.4738, 0.1758, 0.4783, 0.1089, 0.4442, 0.1772, 0.4738, 0.25, 0.4853, 0.25, 0.49, 0.1758, 0.4783, 0.3198, 0.465, 0.25, 0.476, 0.25, 0.4714, 0.3184, 0.4605, 0.3827, 0.4329, 0.3198, 0.465, 0.3184, 0.4605, 0.3801, 0.4291, 0.4327, 0.3829, 0.3827, 0.4329, 0.3801, 0.4291, 0.4291, 0.3801, 0.4648, 0.3199, 0.4327, 0.3829, 0.4291, 0.3801, 0.4605, 0.3184, 0.4759, 0.25, 0.4648, 0.3199, 0.4605, 0.3184, 0.4714, 0.25, 0.4648, 0.1801, 0.4759, 0.25, 0.4714, 0.25, 0.4605, 0.1816, 0.4327, 0.1171, 0.4648, 0.1801, 0.4605, 0.1816, 0.4291, 0.1199, 0.3827, 0.06712, 0.4327, 0.1171, 0.4291, 0.1199, 0.3801, 0.07092, 0.3198, 0.03503, 0.3827, 0.06712, 0.3801, 0.07092, 0.3184, 0.03948, 0.25, 0.02398, 0.3198, 0.03503, 0.3184, 0.03948, 0.25, 0.02865, 0.1802, 0.03502, 0.25, 0.02398, 0.25, 0.02865, 0.1816, 0.03948, 0.1173, 0.06711, 0.1802, 0.03502, 0.1816, 0.03948, 0.1199, 0.07092, 0.06729, 0.1171, 0.1173, 0.06711, 0.1199, 0.07092, 0.07092, 0.1199, 0.0352, 0.1801, 0.06729, 0.1171, 0.07092, 0.1199, 0.03948, 0.1816, 0.02414, 0.25, 0.0352, 0.1801, 0.03948, 0.1816, 0.02865, 0.25, 0.0352, 0.3199, 0.02414, 0.25, 0.02865, 0.25, 0.03948, 0.3184, 0.06731, 0.3829, 0.0352, 0.3199, 0.03948, 0.3184, 0.07092, 0.3801, 0.1173, 0.4329, 0.06731, 0.3829, 0.07092, 0.3801, 0.1199, 0.4291, 0.1802, 0.465, 0.1173, 0.4329, 0.1199, 0.4291, 0.1816, 0.4605, 0.25, 0.476, 0.1802, 0.465, 0.1816, 0.4605, 0.25, 0.4714, 0.25, 0.476, 0.3198, 0.465, 0.3228, 0.4738, 0.25, 0.4853, 0.3198, 0.465, 0.3827, 0.4329, 0.3885, 0.4403, 0.3228, 0.4738, 0.3827, 0.4329, 0.4327, 0.3829, 0.4405, 0.3883, 0.3885, 0.4403, 0.4327, 0.3829, 0.4648, 0.3199, 0.474, 0.3227, 0.4405, 0.3883, 0.4648, 0.3199, 0.4759, 0.25, 0.4855, 0.25, 0.474, 0.3227, 0.4759, 0.25, 0.4648, 0.1801, 0.474, 0.1773, 0.4855, 0.25, 0.4648, 0.1801, 0.4327, 0.1171, 0.4406, 0.1117, 0.474, 0.1773, 0.4327, 0.1171, 0.3827, 0.06712, 0.3885, 0.05965, 0.4406, 0.1117, 0.3827, 0.06712, 0.3198, 0.03503, 0.3228, 0.0262, 0.3885, 0.05965, 0.3198, 0.03503, 0.25, 0.02398, 0.25, 0.01467, 0.3228, 0.0262, 0.25, 0.02398, 0.1802, 0.03502, 0.1772, 0.02621, 0.25, 0.01467, 0.1802, 0.03502, 0.1173, 0.06711, 0.1115, 0.05966, 0.1772, 0.02621, 0.1173, 0.06711, 0.06729, 0.1171, 0.05946, 0.1117, 0.1115, 0.05966, 0.06729, 0.1171, 0.0352, 0.1801, 0.02603, 0.1773, 0.05946, 0.1117, 0.0352, 0.1801, 0.02414, 0.25, 0.01451, 0.25, 0.02603, 0.1773, 0.02414, 0.25, 0.0352, 0.3199, 0.02602, 0.3227, 0.01451, 0.25, 0.0352, 0.3199, 0.06731, 0.3829, 0.05944, 0.3883, 0.02602, 0.3227, 0.06731, 0.3829, 0.1173, 0.4329, 0.1115, 0.4404, 0.05944, 0.3883, 0.1173, 0.4329, 0.1802, 0.465, 0.1772, 0.4738, 0.1115, 0.4404, 0.1802, 0.465, 0.25, 0.476, 0.25, 0.4853, 0.1772, 0.4738, 0.4855, 0.25, 0.474, 0.3227, 0.474, 0.3227, 0.4855, 0.25, 0.4648, 0.3199, 0.4759, 0.25, 0.4759, 0.25, 0.4648, 0.3199, 0.1772, 0.4738, 0.1115, 0.4404, 0.1115, 0.4404, 0.1772, 0.4738, 0.1173, 0.4329, 0.1802, 0.465, 0.1802, 0.465, 0.1173, 0.4329, 0.474, 0.1773, 0.4855, 0.25, 0.4855, 0.25, 0.474, 0.1773, 0.4759, 0.25, 0.4648, 0.1801, 0.4648, 0.1801, 0.4759, 0.25, 0.25, 0.4853, 0.1772, 0.4738, 0.1772, 0.4738, 0.25, 0.4853, 0.1802, 0.465, 0.25, 0.476, 0.25, 0.476, 0.1802, 0.465, 0.4406, 0.1117, 0.474, 0.1773, 0.474, 0.1773, 0.4406, 0.1117, 0.4648, 0.1801, 0.4327, 0.1171, 0.4327, 0.1171, 0.4648, 0.1801, 0.3885, 0.05965, 0.4406, 0.1117, 0.4406, 0.1117, 0.3885, 0.05965, 0.4327, 0.1171, 0.3827, 0.06712, 0.3827, 0.06712, 0.4327, 0.1171, 0.3228, 0.0262, 0.3885, 0.05965, 0.3885, 0.05965, 0.3228, 0.0262, 0.3827, 0.06712, 0.3198, 0.03503, 0.3198, 0.03503, 0.3827, 0.06712, 0.25, 0.01467, 0.3228, 0.0262, 0.3228, 0.0262, 0.25, 0.01467, 0.3198, 0.03503, 0.25, 0.02398, 0.25, 0.02398, 0.3198, 0.03503, 0.1772, 0.02621, 0.25, 0.01467, 0.25, 0.01467, 0.1772, 0.02621, 0.25, 0.02398, 0.1802, 0.03502, 0.1802, 0.03502, 0.25, 0.02398, 0.1115, 0.05966, 0.1772, 0.02621, 0.1772, 0.02621, 0.1115, 0.05966, 0.1802, 0.03502, 0.1173, 0.06711, 0.1173, 0.06711, 0.1802, 0.03502, 1.0, 0.5252, 0.95, 0.5252, 0.95, 0.5224, 1.0, 0.5224, 1.0, 0.5224, 0.95, 0.5224, 0.9501, 0.5195, 0.9999, 0.5195, 0.9999, 0.5195, 0.9501, 0.5195, 0.9502, 0.5168, 0.9998, 0.5168, 0.9998, 0.5168, 0.9502, 0.5168, 0.9503, 0.514, 0.9997, 0.514, 0.9997, 0.514, 0.9503, 0.514, 0.9504, 0.5114, 0.9996, 0.5114, 0.9996, 0.5114, 0.9504, 0.5114, 0.9506, 0.509, 0.9994, 0.509, 0.9994, 0.509, 0.9506, 0.509, 0.9508, 0.5, 0.9992, 0.5, 0.7511, 0.4898, 0.823, 0.4784, 0.8211, 0.4689, 0.75, 0.4802, 0.75, 0.4802, 0.8211, 0.4689, 0.8203, 0.4663, 0.75, 0.4775, 0.75, 0.4775, 0.8203, 0.4663, 0.8194, 0.4636, 0.75, 0.4746, 0.75, 0.4746, 0.8194, 0.4636, 0.8185, 0.4608, 0.75, 0.4716, 0.75, 0.4716, 0.8185, 0.4608, 0.8176, 0.4579, 0.75, 0.4686, 0.75, 0.4686, 0.8176, 0.4579, 0.8166, 0.4549, 0.75, 0.4654, 0.75, 0.4654, 0.8166, 0.4549, 0.8157, 0.4519, 0.75, 0.4623, 0.9, 0.5252, 0.85, 0.5252, 0.85, 0.5224, 0.9, 0.5224, 0.9, 0.5224, 0.85, 0.5224, 0.8501, 0.5195, 0.8999, 0.5195, 0.8999, 0.5195, 0.8501, 0.5195, 0.8502, 0.5168, 0.8998, 0.5168, 0.8998, 0.5168, 0.8502, 0.5168, 0.8503, 0.514, 0.8997, 0.514, 0.8997, 0.514, 0.8503, 0.514, 0.8504, 0.5114, 0.8996, 0.5114, 0.8996, 0.5114, 0.8504, 0.5114, 0.8506, 0.509, 0.8994, 0.509, 0.8994, 0.509, 0.8506, 0.509, 0.8508, 0.5, 0.8992, 0.5, 0.8919, 0.4434, 0.9434, 0.3919, 0.9362, 0.3853, 0.8853, 0.4362, 0.8853, 0.4362, 0.9362, 0.3853, 0.9341, 0.3837, 0.8837, 0.434, 0.8837, 0.434, 0.9341, 0.3837, 0.9318, 0.382, 0.8821, 0.4317, 0.8821, 0.4317, 0.9318, 0.382, 0.9294, 0.3802, 0.8803, 0.4293, 0.8803, 0.4293, 0.9294, 0.3802, 0.9269, 0.3784, 0.8785, 0.4268, 0.8785, 0.4268, 0.9269, 0.3784, 0.9244, 0.3766, 0.8767, 0.4243, 0.8767, 0.4243, 0.9244, 0.3766, 0.9219, 0.3748, 0.8749, 0.4218, 0.8, 0.5252, 0.75, 0.5252, 0.75, 0.5224, 0.8, 0.5224, 0.8, 0.5224, 0.75, 0.5224, 0.7501, 0.5195, 0.7999, 0.5195, 0.7999, 0.5195, 0.7501, 0.5195, 0.7502, 0.5168, 0.7998, 0.5168, 0.7998, 0.5168, 0.7502, 0.5168, 0.7503, 0.514, 0.7997, 0.514, 0.7997, 0.514, 0.7503, 0.514, 0.7504, 0.5114, 0.7996, 0.5114, 0.7996, 0.5114, 0.7504, 0.5114, 0.7506, 0.509, 0.7994, 0.509, 0.7994, 0.509, 0.7506, 0.509, 0.7508, 0.5, 0.7992, 0.5, 0.9784, 0.323, 0.9898, 0.2511, 0.9802, 0.25, 0.9689, 0.3211, 0.9689, 0.3211, 0.9802, 0.25, 0.9775, 0.25, 0.9664, 0.3203, 0.9664, 0.3203, 0.9775, 0.25, 0.9746, 0.25, 0.9637, 0.3194, 0.9637, 0.3194, 0.9746, 0.25, 0.9717, 0.25, 0.9608, 0.3185, 0.9608, 0.3185, 0.9717, 0.25, 0.9686, 0.25, 0.9579, 0.3175, 0.9579, 0.3175, 0.9686, 0.25, 0.9655, 0.25, 0.955, 0.3166, 0.955, 0.3166, 0.9655, 0.25, 0.9624, 0.25, 0.952, 0.3156, 0.7, 0.5252, 0.65, 0.5252, 0.65, 0.5224, 0.7, 0.5224, 0.7, 0.5224, 0.65, 0.5224, 0.6501, 0.5195, 0.6999, 0.5195, 0.6999, 0.5195, 0.6501, 0.5195, 0.6502, 0.5168, 0.6998, 0.5168, 0.6998, 0.5168, 0.6502, 0.5168, 0.6503, 0.514, 0.6997, 0.514, 0.6997, 0.514, 0.6503, 0.514, 0.6504, 0.5114, 0.6996, 0.5114, 0.6996, 0.5114, 0.6504, 0.5114, 0.6506, 0.509, 0.6994, 0.509, 0.6994, 0.509, 0.6506, 0.509, 0.6508, 0.5, 0.6992, 0.5, 0.9777, 0.1748, 0.9447, 0.11, 0.9362, 0.1147, 0.9689, 0.1789, 0.9689, 0.1789, 0.9362, 0.1147, 0.9341, 0.1163, 0.9664, 0.1797, 0.9664, 0.1797, 0.9341, 0.1163, 0.9318, 0.118, 0.9637, 0.1806, 0.9637, 0.1806, 0.9318, 0.118, 0.9294, 0.1198, 0.9608, 0.1815, 0.9608, 0.1815, 0.9294, 0.1198, 0.9269, 0.1216, 0.9579, 0.1825, 0.9579, 0.1825, 0.9269, 0.1216, 0.9244, 0.1234, 0.955, 0.1834, 0.955, 0.1834, 0.9244, 0.1234, 0.9219, 0.1252, 0.952, 0.1844, 0.6, 0.5252, 0.55, 0.5252, 0.55, 0.5224, 0.6, 0.5224, 0.6, 0.5224, 0.55, 0.5224, 0.5501, 0.5195, 0.5999, 0.5195, 0.5999, 0.5195, 0.5501, 0.5195, 0.5502, 0.5168, 0.5998, 0.5168, 0.5998, 0.5168, 0.5502, 0.5168, 0.5503, 0.514, 0.5997, 0.514, 0.5997, 0.514, 0.5503, 0.514, 0.5504, 0.5114, 0.5996, 0.5114, 0.5996, 0.5114, 0.5504, 0.5114, 0.5506, 0.509, 0.5994, 0.509, 0.5994, 0.509, 0.5506, 0.509, 0.5508, 0.5, 0.5992, 0.5, 0.8901, 0.05532, 0.8252, 0.02226, 0.8211, 0.03111, 0.8853, 0.0638, 0.8853, 0.0638, 0.8211, 0.03111, 0.8203, 0.03368, 0.8837, 0.06599, 0.8837, 0.06599, 0.8203, 0.03368, 0.8194, 0.0364, 0.8821, 0.06831, 0.8821, 0.06831, 0.8194, 0.0364, 0.8185, 0.03923, 0.8803, 0.07072, 0.8803, 0.07072, 0.8185, 0.03923, 0.8176, 0.04215, 0.8785, 0.0732, 0.8785, 0.0732, 0.8176, 0.04215, 0.8166, 0.0451, 0.8767, 0.07572, 0.8767, 0.07572, 0.8166, 0.0451, 0.8157, 0.04807, 0.8749, 0.07824, 0.5, 0.5252, 0.45, 0.5252, 0.45, 0.5224, 0.5, 0.5224, 0.5, 0.5224, 0.45, 0.5224, 0.4501, 0.5195, 0.4999, 0.5195, 0.4999, 0.5195, 0.4501, 0.5195, 0.4502, 0.5168, 0.4998, 0.5168, 0.4998, 0.5168, 0.4502, 0.5168, 0.4503, 0.514, 0.4997, 0.514, 0.4997, 0.514, 0.4503, 0.514, 0.4504, 0.5114, 0.4996, 0.5114, 0.4996, 0.5114, 0.4504, 0.5114, 0.4506, 0.509, 0.4994, 0.509, 0.4994, 0.509, 0.4506, 0.509, 0.4508, 0.5, 0.4992, 0.5, 0.7489, 0.01018, 0.677, 0.02157, 0.6789, 0.03111, 0.75, 0.01984, 0.75, 0.01984, 0.6789, 0.03111, 0.6797, 0.03368, 0.75, 0.02254, 0.75, 0.02254, 0.6797, 0.03368, 0.6806, 0.0364, 0.75, 0.0254, 0.75, 0.0254, 0.6806, 0.0364, 0.6815, 0.03923, 0.75, 0.02838, 0.75, 0.02838, 0.6815, 0.03923, 0.6824, 0.04215, 0.75, 0.03144, 0.75, 0.03144, 0.6824, 0.04215, 0.6834, 0.0451, 0.75, 0.03455, 0.75, 0.03455, 0.6834, 0.0451, 0.6843, 0.04807, 0.75, 0.03767, 0.4, 0.5252, 0.35, 0.5252, 0.35, 0.5224, 0.4, 0.5224, 0.4, 0.5224, 0.35, 0.5224, 0.3501, 0.5195, 0.3999, 0.5195, 0.3999, 0.5195, 0.3501, 0.5195, 0.3502, 0.5168, 0.3998, 0.5168, 0.3998, 0.5168, 0.3502, 0.5168, 0.3503, 0.514, 0.3997, 0.514, 0.3997, 0.514, 0.3503, 0.514, 0.3504, 0.5114, 0.3996, 0.5114, 0.3996, 0.5114, 0.3504, 0.5114, 0.3506, 0.509, 0.3994, 0.509, 0.3994, 0.509, 0.3506, 0.509, 0.3508, 0.5, 0.3992, 0.5, 0.6081, 0.05665, 0.5566, 0.1081, 0.5638, 0.1147, 0.6147, 0.0638, 0.6147, 0.0638, 0.5638, 0.1147, 0.5659, 0.1163, 0.6163, 0.06599, 0.6163, 0.06599, 0.5659, 0.1163, 0.5682, 0.118, 0.6179, 0.06831, 0.6179, 0.06831, 0.5682, 0.118, 0.5706, 0.1198, 0.6197, 0.07072, 0.6197, 0.07072, 0.5706, 0.1198, 0.5731, 0.1216, 0.6215, 0.0732, 0.6215, 0.0732, 0.5731, 0.1216, 0.5756, 0.1234, 0.6233, 0.07572, 0.6233, 0.07572, 0.5756, 0.1234, 0.5781, 0.1252, 0.6251, 0.07824, 0.3, 0.5252, 0.25, 0.5252, 0.25, 0.5224, 0.3, 0.5224, 0.3, 0.5224, 0.25, 0.5224, 0.2501, 0.5195, 0.2999, 0.5195, 0.2999, 0.5195, 0.2501, 0.5195, 0.2502, 0.5168, 0.2998, 0.5168, 0.2998, 0.5168, 0.2502, 0.5168, 0.2503, 0.514, 0.2997, 0.514, 0.2997, 0.514, 0.2503, 0.514, 0.2504, 0.5114, 0.2996, 0.5114, 0.2996, 0.5114, 0.2504, 0.5114, 0.2506, 0.509, 0.2994, 0.509, 0.2994, 0.509, 0.2506, 0.509, 0.2508, 0.5, 0.2992, 0.5, 0.5216, 0.177, 0.5102, 0.2489, 0.5198, 0.25, 0.5311, 0.1789, 0.5311, 0.1789, 0.5198, 0.25, 0.5225, 0.25, 0.5336, 0.1797, 0.5336, 0.1797, 0.5225, 0.25, 0.5254, 0.25, 0.5363, 0.1806, 0.5363, 0.1806, 0.5254, 0.25, 0.5283, 0.25, 0.5392, 0.1815, 0.5392, 0.1815, 0.5283, 0.25, 0.5314, 0.25, 0.5421, 0.1825, 0.5421, 0.1825, 0.5314, 0.25, 0.5345, 0.25, 0.545, 0.1834, 0.545, 0.1834, 0.5345, 0.25, 0.5376, 0.25, 0.548, 0.1844, 0.2, 0.5252, 0.15, 0.5252, 0.15, 0.5224, 0.2, 0.5224, 0.2, 0.5224, 0.15, 0.5224, 0.1501, 0.5195, 0.1999, 0.5195, 0.1999, 0.5195, 0.1501, 0.5195, 0.1502, 0.5168, 0.1998, 0.5168, 0.1998, 0.5168, 0.1502, 0.5168, 0.1503, 0.514, 0.1997, 0.514, 0.1997, 0.514, 0.1503, 0.514, 0.1504, 0.5114, 0.1996, 0.5114, 0.1996, 0.5114, 0.1504, 0.5114, 0.1506, 0.509, 0.1994, 0.509, 0.1994, 0.509, 0.1506, 0.509, 0.1508, 0.5, 0.1992, 0.5, 0.5223, 0.3252, 0.5553, 0.39, 0.5638, 0.3853, 0.5311, 0.3211, 0.5311, 0.3211, 0.5638, 0.3853, 0.5659, 0.3837, 0.5336, 0.3203, 0.5336, 0.3203, 0.5659, 0.3837, 0.5682, 0.382, 0.5363, 0.3194, 0.5363, 0.3194, 0.5682, 0.382, 0.5706, 0.3802, 0.5392, 0.3185, 0.5392, 0.3185, 0.5706, 0.3802, 0.5731, 0.3784, 0.5421, 0.3175, 0.5421, 0.3175, 0.5731, 0.3784, 0.5756, 0.3766, 0.545, 0.3166, 0.545, 0.3166, 0.5756, 0.3766, 0.5781, 0.3748, 0.548, 0.3156, 0.1, 0.5252, 0.05, 0.5252, 0.05002, 0.5224, 0.09998, 0.5224, 0.09998, 0.5224, 0.05002, 0.5224, 0.05007, 0.5195, 0.09993, 0.5195, 0.09993, 0.5195, 0.05007, 0.5195, 0.05016, 0.5168, 0.09984, 0.5168, 0.09984, 0.5168, 0.05016, 0.5168, 0.05028, 0.514, 0.09972, 0.514, 0.09972, 0.514, 0.05028, 0.514, 0.05043, 0.5114, 0.09957, 0.5114, 0.09957, 0.5114, 0.05043, 0.5114, 0.05061, 0.509, 0.09939, 0.509, 0.09939, 0.509, 0.05061, 0.509, 0.05076, 0.5, 0.09924, 0.5, 0.6099, 0.4447, 0.6748, 0.4777, 0.6789, 0.4689, 0.6147, 0.4362, 0.6147, 0.4362, 0.6789, 0.4689, 0.6797, 0.4663, 0.6163, 0.434, 0.6163, 0.434, 0.6797, 0.4663, 0.6806, 0.4636, 0.6179, 0.4317, 0.6179, 0.4317, 0.6806, 0.4636, 0.6815, 0.4608, 0.6197, 0.4293, 0.6197, 0.4293, 0.6815, 0.4608, 0.6824, 0.4579, 0.6215, 0.4268, 0.6215, 0.4268, 0.6824, 0.4579, 0.6834, 0.4549, 0.6233, 0.4243, 0.6233, 0.4243, 0.6834, 0.4549, 0.6843, 0.4519, 0.6251, 0.4218, 0.75, 0.4623, 0.6843, 0.4519, 0.6834, 0.4549, 0.75, 0.4654, 0.75, 0.4654, 0.6834, 0.4549, 0.6824, 0.4579, 0.75, 0.4686, 0.75, 0.4686, 0.6824, 0.4579, 0.6815, 0.4608, 0.75, 0.4716, 0.75, 0.4716, 0.6815, 0.4608, 0.6806, 0.4636, 0.75, 0.4746, 0.75, 0.4746, 0.6806, 0.4636, 0.6797, 0.4663, 0.75, 0.4775, 0.75, 0.4775, 0.6797, 0.4663, 0.6789, 0.4689, 0.75, 0.4802, 0.75, 0.4802, 0.6789, 0.4689, 0.677, 0.4784, 0.7489, 0.4898, 0.0007584, 0.5, 0.04924, 0.5, 0.04939, 0.509, 0.0006119, 0.509, 0.0006119, 0.509, 0.04939, 0.509, 0.04957, 0.5114, 0.0004295, 0.5114, 0.0004295, 0.5114, 0.04957, 0.5114, 0.04972, 0.514, 0.0002773, 0.514, 0.0002773, 0.514, 0.04972, 0.514, 0.04984, 0.5168, 0.000157, 0.5168, 0.000157, 0.5168, 0.04984, 0.5168, 0.04993, 0.5195, 6.999e-05, 0.5195, 6.999e-05, 0.5195, 0.04993, 0.5195, 0.04998, 0.5224, 1.742e-05, 0.5224, 1.742e-05, 0.5224, 0.04998, 0.5224, 0.05, 0.5252, -1.565e-07, 0.5252, 0.95, 0.5252, 0.9, 0.5252, 0.9, 0.5224, 0.95, 0.5224, 0.95, 0.5224, 0.9, 0.5224, 0.9001, 0.5195, 0.9499, 0.5195, 0.9499, 0.5195, 0.9001, 0.5195, 0.9002, 0.5168, 0.9498, 0.5168, 0.9498, 0.5168, 0.9002, 0.5168, 0.9003, 0.514, 0.9497, 0.514, 0.9497, 0.514, 0.9003, 0.514, 0.9004, 0.5114, 0.9496, 0.5114, 0.9496, 0.5114, 0.9004, 0.5114, 0.9006, 0.509, 0.9494, 0.509, 0.9494, 0.509, 0.9006, 0.509, 0.9008, 0.5, 0.9492, 0.5, 0.8252, 0.4777, 0.8901, 0.4447, 0.8853, 0.4362, 0.8211, 0.4689, 0.8211, 0.4689, 0.8853, 0.4362, 0.8837, 0.434, 0.8203, 0.4663, 0.8203, 0.4663, 0.8837, 0.434, 0.8821, 0.4317, 0.8194, 0.4636, 0.8194, 0.4636, 0.8821, 0.4317, 0.8803, 0.4293, 0.8185, 0.4608, 0.8185, 0.4608, 0.8803, 0.4293, 0.8785, 0.4268, 0.8176, 0.4579, 0.8176, 0.4579, 0.8785, 0.4268, 0.8767, 0.4243, 0.8166, 0.4549, 0.8166, 0.4549, 0.8767, 0.4243, 0.8749, 0.4218, 0.8157, 0.4519, 0.85, 0.5252, 0.8, 0.5252, 0.8, 0.5224, 0.85, 0.5224, 0.85, 0.5224, 0.8, 0.5224, 0.8001, 0.5195, 0.8499, 0.5195, 0.8499, 0.5195, 0.8001, 0.5195, 0.8002, 0.5168, 0.8498, 0.5168, 0.8498, 0.5168, 0.8002, 0.5168, 0.8003, 0.514, 0.8497, 0.514, 0.8497, 0.514, 0.8003, 0.514, 0.8004, 0.5114, 0.8496, 0.5114, 0.8496, 0.5114, 0.8004, 0.5114, 0.8006, 0.509, 0.8494, 0.509, 0.8494, 0.509, 0.8006, 0.509, 0.8008, 0.5, 0.8492, 0.5, 0.9447, 0.39, 0.9777, 0.3252, 0.9689, 0.3211, 0.9362, 0.3853, 0.9362, 0.3853, 0.9689, 0.3211, 0.9664, 0.3203, 0.9341, 0.3837, 0.9341, 0.3837, 0.9664, 0.3203, 0.9637, 0.3194, 0.9318, 0.382, 0.9318, 0.382, 0.9637, 0.3194, 0.9608, 0.3185, 0.9294, 0.3802, 0.9294, 0.3802, 0.9608, 0.3185, 0.9579, 0.3175, 0.9269, 0.3784, 0.9269, 0.3784, 0.9579, 0.3175, 0.955, 0.3166, 0.9244, 0.3766, 0.9244, 0.3766, 0.955, 0.3166, 0.952, 0.3156, 0.9219, 0.3748, 0.75, 0.5252, 0.7, 0.5252, 0.7, 0.5224, 0.75, 0.5224, 0.75, 0.5224, 0.7, 0.5224, 0.7001, 0.5195, 0.7499, 0.5195, 0.7499, 0.5195, 0.7001, 0.5195, 0.7002, 0.5168, 0.7498, 0.5168, 0.7498, 0.5168, 0.7002, 0.5168, 0.7003, 0.514, 0.7497, 0.514, 0.7497, 0.514, 0.7003, 0.514, 0.7004, 0.5114, 0.7496, 0.5114, 0.7496, 0.5114, 0.7004, 0.5114, 0.7006, 0.509, 0.7494, 0.509, 0.7494, 0.509, 0.7006, 0.509, 0.7008, 0.5, 0.7492, 0.5, 0.9898, 0.2489, 0.9784, 0.177, 0.9689, 0.1789, 0.9802, 0.25, 0.9802, 0.25, 0.9689, 0.1789, 0.9664, 0.1797, 0.9775, 0.25, 0.9775, 0.25, 0.9664, 0.1797, 0.9637, 0.1806, 0.9746, 0.25, 0.9746, 0.25, 0.9637, 0.1806, 0.9608, 0.1815, 0.9717, 0.25, 0.9717, 0.25, 0.9608, 0.1815, 0.9579, 0.1825, 0.9686, 0.25, 0.9686, 0.25, 0.9579, 0.1825, 0.955, 0.1834, 0.9655, 0.25, 0.9655, 0.25, 0.955, 0.1834, 0.952, 0.1844, 0.9624, 0.25, 0.65, 0.5252, 0.6, 0.5252, 0.6, 0.5224, 0.65, 0.5224, 0.65, 0.5224, 0.6, 0.5224, 0.6001, 0.5195, 0.6499, 0.5195, 0.6499, 0.5195, 0.6001, 0.5195, 0.6002, 0.5168, 0.6498, 0.5168, 0.6498, 0.5168, 0.6002, 0.5168, 0.6003, 0.514, 0.6497, 0.514, 0.6497, 0.514, 0.6003, 0.514, 0.6004, 0.5114, 0.6496, 0.5114, 0.6496, 0.5114, 0.6004, 0.5114, 0.6006, 0.509, 0.6494, 0.509, 0.6494, 0.509, 0.6006, 0.509, 0.6008, 0.5, 0.6492, 0.5, 0.9434, 0.1081, 0.8919, 0.05665, 0.8853, 0.0638, 0.9362, 0.1147, 0.9362, 0.1147, 0.8853, 0.0638, 0.8837, 0.06599, 0.9341, 0.1163, 0.9341, 0.1163, 0.8837, 0.06599, 0.8821, 0.06831, 0.9318, 0.118, 0.9318, 0.118, 0.8821, 0.06831, 0.8803, 0.07072, 0.9294, 0.1198, 0.9294, 0.1198, 0.8803, 0.07072, 0.8785, 0.0732, 0.9269, 0.1216, 0.9269, 0.1216, 0.8785, 0.0732, 0.8767, 0.07572, 0.9244, 0.1234, 0.9244, 0.1234, 0.8767, 0.07572, 0.8749, 0.07824, 0.9219, 0.1252, 0.55, 0.5252, 0.5, 0.5252, 0.5, 0.5224, 0.55, 0.5224, 0.55, 0.5224, 0.5, 0.5224, 0.5001, 0.5195, 0.5499, 0.5195, 0.5499, 0.5195, 0.5001, 0.5195, 0.5002, 0.5168, 0.5498, 0.5168, 0.5498, 0.5168, 0.5002, 0.5168, 0.5003, 0.514, 0.5497, 0.514, 0.5497, 0.514, 0.5003, 0.514, 0.5004, 0.5114, 0.5496, 0.5114, 0.5496, 0.5114, 0.5004, 0.5114, 0.5006, 0.509, 0.5494, 0.509, 0.5494, 0.509, 0.5006, 0.509, 0.5008, 0.5, 0.5492, 0.5, 0.823, 0.02157, 0.7511, 0.01018, 0.75, 0.01984, 0.8211, 0.03111, 0.8211, 0.03111, 0.75, 0.01984, 0.75, 0.02254, 0.8203, 0.03368, 0.8203, 0.03368, 0.75, 0.02254, 0.75, 0.0254, 0.8194, 0.0364, 0.8194, 0.0364, 0.75, 0.0254, 0.75, 0.02838, 0.8185, 0.03923, 0.8185, 0.03923, 0.75, 0.02838, 0.75, 0.03144, 0.8176, 0.04215, 0.8176, 0.04215, 0.75, 0.03144, 0.75, 0.03455, 0.8166, 0.0451, 0.8166, 0.0451, 0.75, 0.03455, 0.75, 0.03767, 0.8157, 0.04807, 0.45, 0.5252, 0.4, 0.5252, 0.4, 0.5224, 0.45, 0.5224, 0.45, 0.5224, 0.4, 0.5224, 0.4001, 0.5195, 0.4499, 0.5195, 0.4499, 0.5195, 0.4001, 0.5195, 0.4002, 0.5168, 0.4498, 0.5168, 0.4498, 0.5168, 0.4002, 0.5168, 0.4003, 0.514, 0.4497, 0.514, 0.4497, 0.514, 0.4003, 0.514, 0.4004, 0.5114, 0.4496, 0.5114, 0.4496, 0.5114, 0.4004, 0.5114, 0.4006, 0.509, 0.4494, 0.509, 0.4494, 0.509, 0.4006, 0.509, 0.4008, 0.5, 0.4492, 0.5, 0.6748, 0.02226, 0.6099, 0.05532, 0.6147, 0.0638, 0.6789, 0.03111, 0.6789, 0.03111, 0.6147, 0.0638, 0.6163, 0.06599, 0.6797, 0.03368, 0.6797, 0.03368, 0.6163, 0.06599, 0.6179, 0.06831, 0.6806, 0.0364, 0.6806, 0.0364, 0.6179, 0.06831, 0.6197, 0.07072, 0.6815, 0.03923, 0.6815, 0.03923, 0.6197, 0.07072, 0.6215, 0.0732, 0.6824, 0.04215, 0.6824, 0.04215, 0.6215, 0.0732, 0.6233, 0.07572, 0.6834, 0.0451, 0.6834, 0.0451, 0.6233, 0.07572, 0.6251, 0.07824, 0.6843, 0.04807, 0.35, 0.5252, 0.3, 0.5252, 0.3, 0.5224, 0.35, 0.5224, 0.35, 0.5224, 0.3, 0.5224, 0.3001, 0.5195, 0.3499, 0.5195, 0.3499, 0.5195, 0.3001, 0.5195, 0.3002, 0.5168, 0.3498, 0.5168, 0.3498, 0.5168, 0.3002, 0.5168, 0.3003, 0.514, 0.3497, 0.514, 0.3497, 0.514, 0.3003, 0.514, 0.3004, 0.5114, 0.3496, 0.5114, 0.3496, 0.5114, 0.3004, 0.5114, 0.3006, 0.509, 0.3494, 0.509, 0.3494, 0.509, 0.3006, 0.509, 0.3008, 0.5, 0.3492, 0.5, 0.5553, 0.11, 0.5223, 0.1748, 0.5311, 0.1789, 0.5638, 0.1147, 0.5638, 0.1147, 0.5311, 0.1789, 0.5336, 0.1797, 0.5659, 0.1163, 0.5659, 0.1163, 0.5336, 0.1797, 0.5363, 0.1806, 0.5682, 0.118, 0.5682, 0.118, 0.5363, 0.1806, 0.5392, 0.1815, 0.5706, 0.1198, 0.5706, 0.1198, 0.5392, 0.1815, 0.5421, 0.1825, 0.5731, 0.1216, 0.5731, 0.1216, 0.5421, 0.1825, 0.545, 0.1834, 0.5756, 0.1234, 0.5756, 0.1234, 0.545, 0.1834, 0.548, 0.1844, 0.5781, 0.1252, 0.25, 0.5252, 0.2, 0.5252, 0.2, 0.5224, 0.25, 0.5224, 0.25, 0.5224, 0.2, 0.5224, 0.2001, 0.5195, 0.2499, 0.5195, 0.2499, 0.5195, 0.2001, 0.5195, 0.2002, 0.5168, 0.2498, 0.5168, 0.2498, 0.5168, 0.2002, 0.5168, 0.2003, 0.514, 0.2497, 0.514, 0.2497, 0.514, 0.2003, 0.514, 0.2004, 0.5114, 0.2496, 0.5114, 0.2496, 0.5114, 0.2004, 0.5114, 0.2006, 0.509, 0.2494, 0.509, 0.2494, 0.509, 0.2006, 0.509, 0.2008, 0.5, 0.2492, 0.5, 0.5102, 0.2511, 0.5216, 0.323, 0.5311, 0.3211, 0.5198, 0.25, 0.5198, 0.25, 0.5311, 0.3211, 0.5336, 0.3203, 0.5225, 0.25, 0.5225, 0.25, 0.5336, 0.3203, 0.5363, 0.3194, 0.5254, 0.25, 0.5254, 0.25, 0.5363, 0.3194, 0.5392, 0.3185, 0.5283, 0.25, 0.5283, 0.25, 0.5392, 0.3185, 0.5421, 0.3175, 0.5314, 0.25, 0.5314, 0.25, 0.5421, 0.3175, 0.545, 0.3166, 0.5345, 0.25, 0.5345, 0.25, 0.545, 0.3166, 0.548, 0.3156, 0.5376, 0.25, 0.15, 0.5252, 0.1, 0.5252, 0.1, 0.5224, 0.15, 0.5224, 0.15, 0.5224, 0.1, 0.5224, 0.1001, 0.5195, 0.1499, 0.5195, 0.1499, 0.5195, 0.1001, 0.5195, 0.1002, 0.5168, 0.1498, 0.5168, 0.1498, 0.5168, 0.1002, 0.5168, 0.1003, 0.514, 0.1497, 0.514, 0.1497, 0.514, 0.1003, 0.514, 0.1004, 0.5114, 0.1496, 0.5114, 0.1496, 0.5114, 0.1004, 0.5114, 0.1006, 0.509, 0.1494, 0.509, 0.1494, 0.509, 0.1006, 0.509, 0.1008, 0.5, 0.1492, 0.5, 0.5566, 0.3919, 0.6081, 0.4434, 0.6147, 0.4362, 0.5638, 0.3853, 0.5638, 0.3853, 0.6147, 0.4362, 0.6163, 0.434, 0.5659, 0.3837, 0.5659, 0.3837, 0.6163, 0.434, 0.6179, 0.4317, 0.5682, 0.382, 0.5682, 0.382, 0.6179, 0.4317, 0.6197, 0.4293, 0.5706, 0.3802, 0.5706, 0.3802, 0.6197, 0.4293, 0.6215, 0.4268, 0.5731, 0.3784, 0.5731, 0.3784, 0.6215, 0.4268, 0.6233, 0.4243, 0.5756, 0.3766, 0.5756, 0.3766, 0.6233, 0.4243, 0.6251, 0.4218, 0.5781, 0.3748, 0.95, 0.6, 0.95, 0.5252, 1.0, 0.5252, 1.0, 0.5954, 0.9816, 0.5954, 0.9816, 0.6, 0.7502, 0.5168, 0.7998, 0.5168, 0.9816, 0.6, 0.5, 0.6, 0.5, 0.7, 0.9821, 0.7, 0.9816, 0.6, 0.8002, 0.5168, 0.9831, 0.9, 0.9826, 0.8, 0.7998, 0.5168, 0.9826, 0.8, 0.9821, 0.7, 0.7998, 0.5168, 0.9821, 0.7, 0.9816, 0.6, 0.5, 0.7, 0.5, 0.8, 0.9826, 0.8, 0.9821, 0.7, 0.5, 0.8, 0.5, 0.9, 0.9831, 0.9, 0.9826, 0.8, 0.01694, 0.9, 0.5, 0.9, 0.5, 0.8, 0.05, 0.8, 0.05, 0.9])
me_cylinder_003.use_remesh_fix_poles = True
me_cylinder_003.use_remesh_preserve_attributes = False
me_cylinder_003.update()

# ---- objects
ob_cadera = bpy.data.objects.new('CADERA', me_cylinder_003)

# ---- transforms, parenting, visibility, modifiers, constraints
ob_cadera.location = (0.0, 0.0, 0.1861)
_m = ob_cadera.modifiers.new('Solidify', 'SOLIDIFY')
_m.thickness = 0.02
_m = ob_cadera.modifiers.new('Auto Smooth', 'NODES')
_m.node_group = ng_auto_smooth
_gi = [s.identifier for s in ng_auto_smooth.interface.items_tree if s.item_type == 'SOCKET' and s.in_out == 'INPUT']
_m[_gi[1]] = 0.9721  # Angle

# ---- collection membership
col_collection.objects.link(ob_cadera)

# ---- scene / render settings (as saved in the file)
scene.frame_start = 1; scene.frame_end = 250; scene.frame_set(1)
scene.render.engine = 'BLENDER_EEVEE_NEXT'
scene.cycles.use_denoising = False
scene.cycles.samples = 128
scene.cycles.sampling_pattern = 'TABULATED_SOBOL'
scene.cycles.use_adaptive_sampling = False
scene.cycles.use_light_tree = False
scene.view_settings.view_transform = 'Filmic'
bpy.context.view_layer.update()

# ---- added for rendering (the .blend has no active camera and no usable light): camera, sun
cam_auto = bpy.data.cameras.new('AutoCamera')
cam_auto.lens = 50.0
cam_auto.sensor_width = 36.0
cam_auto.clip_end = 1000.0
ob_auto_camera = bpy.data.objects.new('AutoCamera', cam_auto)
scene.collection.objects.link(ob_auto_camera)
ob_auto_camera.location = (2.37154, -2.84584, 2.08423)
ob_auto_camera.rotation_euler = (1.09748, -7.21219e-08, 0.694738)
scene.camera = ob_auto_camera
light_auto_sun = bpy.data.lights.new('AutoSun', 'SUN')
light_auto_sun.energy = 3.0
light_auto_sun.angle = 0.0523599
ob_auto_sun = bpy.data.objects.new('AutoSun', light_auto_sun)
scene.collection.objects.link(ob_auto_sun)
ob_auto_sun.rotation_euler = (0.872665, 0.174533, 0.523599)
bpy.context.view_layer.update()
